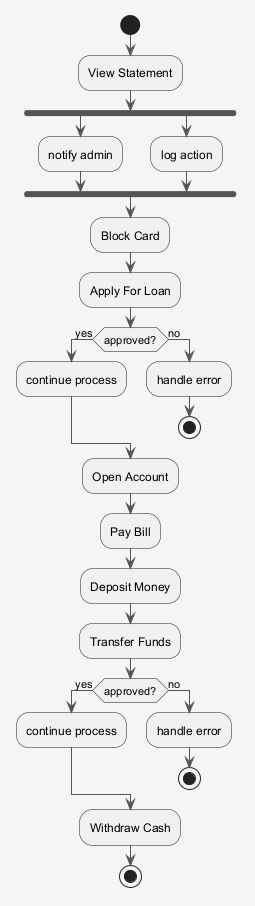

The diagram above was rendered by PlantUML. Its source (embedded in the PNG):
@startuml
skinparam shadowing false
skinparam backgroundColor #F5F5F5
skinparam ArrowColor #555555
start
:View Statement;
fork
:notify admin;
fork again
:log action;
end fork
:Block Card;
:Apply For Loan;
if (approved?) then (yes)
:continue process;
else (no)
:handle error;
stop
endif
:Open Account;
:Pay Bill;
:Deposit Money;
:Transfer Funds;
if (approved?) then (yes)
:continue process;
else (no)
:handle error;
stop
endif
:Withdraw Cash;
stop
@enduml